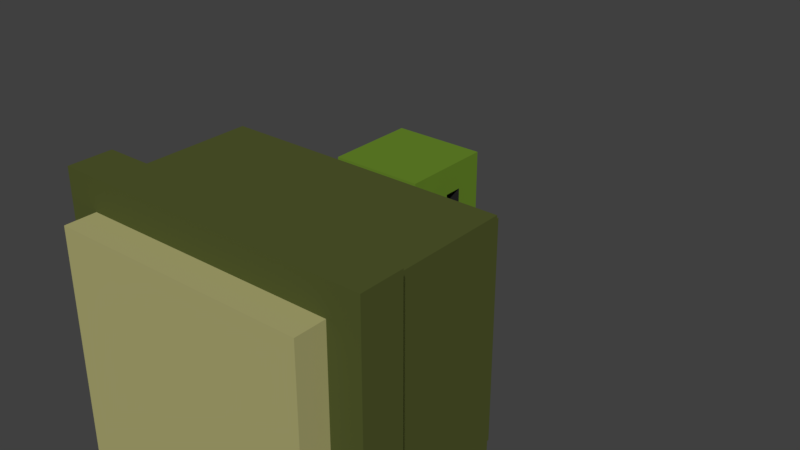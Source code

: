# Source: turtle2.blend  (saved by Blender 2.78.0; exported with 4.5.12 LTS)
import bpy
from mathutils import Matrix  # noqa: F401  (used for matrix-valued properties, if any)

bpy.ops.wm.read_factory_settings(use_empty=True)
scene = bpy.context.scene
scene.name = 'Scene'

# ---- collections
col_collection_1 = bpy.data.collections.new('Collection 1'); scene.collection.children.link(col_collection_1)

# ---- materials (node trees are filled in below, after node groups)
mat_shell = bpy.data.materials.new('shell')
mat_shell.alpha_threshold = 0.0
mat_shell.use_transparent_shadow = False
mat_shell.diffuse_color = (0.08299, 0.0985, 0.0256, 1.0)
mat_shell.roughness = 0.5
mat_shell.line_color = (0.0, 0.0, 0.0, 1.0)
mat_undershell = bpy.data.materials.new('undershell')
mat_undershell.alpha_threshold = 0.0
mat_undershell.use_transparent_shadow = False
mat_undershell.diffuse_color = (0.42, 0.401, 0.1716, 1.0)
mat_undershell.roughness = 0.5
mat_limbs = bpy.data.materials.new('limbs')
mat_limbs.alpha_threshold = 0.0
mat_limbs.use_transparent_shadow = False
mat_limbs.diffuse_color = (0.1359, 0.2462, 0.02354, 1.0)
mat_limbs.roughness = 0.5
mat_eyes = bpy.data.materials.new('Eyes')
mat_eyes.alpha_threshold = 0.0
mat_eyes.use_transparent_shadow = False
mat_eyes.diffuse_color = (0.01885, 0.01885, 0.01885, 1.0)
mat_eyes.roughness = 0.5

# ---- material node trees

# ---- world
world_world = bpy.data.worlds.new('World'); scene.world = world_world
world_world.color = (0.05088, 0.05088, 0.05088)
world_world.use_sun_shadow = False
world_world.sun_shadow_jitter_overblur = 0.0
world_world.cycles.sampling_method = 'MANUAL'

# ---- meshes
me_cube_031 = bpy.data.meshes.new('Cube.031')
me_cube_031.from_pydata([(0.72, 0.72, -0.6), (0.72, -0.72, -0.6), (-0.72, -0.72, -0.6), (-0.72, 0.72, -0.6), (0.72, 0.72, -0.4), (0.72, -0.72, -0.4), (-0.72, -0.72, -0.4), (-0.72, 0.72, -0.4), (0.648, 0.648, -0.4), (0.648, -0.648, -0.4), (-0.648, -0.648, -0.4), (-0.648, 0.648, -0.4), (0.648, 0.648, 0.2), (0.648, -0.648, 0.2), (-0.648, -0.648, 0.2), (-0.648, 0.648, 0.2), (0.5184, 0.5184, 0.2), (0.5184, -0.5184, 0.2), (-0.5184, -0.5184, 0.2), (-0.5184, 0.5184, 0.2), (0.5184, 0.5184, 0.4), (0.5184, -0.5184, 0.4), (-0.5184, -0.5184, 0.4), (-0.5184, 0.5184, 0.4), (0.576, 0.576, -0.6), (0.576, -0.576, -0.6), (-0.576, 0.576, -0.6), (-0.576, -0.576, -0.6), (-0.576, -0.576, -0.74), (-0.576, 0.576, -0.74), (0.0768, 0.576, -0.6), (-0.0768, 0.576, -0.6), (0.576, -0.576, -0.74), (0.576, 0.576, -0.74), (-0.0768, 0.576, -0.74), (0.0768, 0.576, -0.74)], [], [(0, 1, 25, 24), (7, 6, 10, 11), (0, 4, 5, 1), (1, 5, 6, 2), (2, 6, 7, 3), (4, 0, 3, 7), (11, 10, 14, 15), (4, 7, 11, 8), (6, 5, 9, 10), (5, 4, 8, 9), (14, 13, 17, 18), (8, 11, 15, 12), (10, 9, 13, 14), (9, 8, 12, 13), (17, 16, 20, 21), (13, 12, 16, 17), (15, 14, 18, 19), (12, 15, 19, 16), (20, 23, 22, 21), (19, 18, 22, 23), (16, 19, 23, 20), (18, 17, 21, 22), (26, 31, 34, 29), (2, 3, 26, 27), (1, 2, 27, 25), (3, 0, 24, 30, 31, 26), (30, 24, 33, 35), (34, 35, 33, 32, 28, 29), (24, 25, 32, 33), (25, 27, 28, 32), (27, 26, 29, 28), (31, 30, 35, 34)])
me_cube_031.polygons.foreach_set('material_index', [0, 0, 0, 0, 0, 0, 0, 0, 0, 0, 0, 0, 0, 0, 0, 0, 0, 0, 0, 0, 0, 0, 1, 0, 0, 0, 1, 1, 1, 1, 1, 1])
me_cube_031.materials.append(mat_shell)
me_cube_031.materials.append(mat_undershell)
me_cube_031.materials.append(mat_limbs)
me_cube_031.use_remesh_preserve_volume = False
me_cube_031.use_remesh_preserve_attributes = False
me_cube_031.use_mirror_vertex_groups = False
me_cube_031.update()
me_cube_045 = bpy.data.meshes.new('Cube.045')
me_cube_045.from_pydata([(1.0, 1.0, -1.0), (1.0, -1.0, -1.0), (-1.0, -1.0, -1.0), (-1.0, 1.0, -1.0), (1.0, 1.0, 1.0), (1.0, -1.0, 1.0), (-1.0, -1.0, 1.0), (-1.0, 1.0, 1.0), (1.0, -5.96e-08, -1.0), (-1.0, 2.98e-07, -1.0), (1.0, -5.364e-07, 1.0), (-1.0, 1.788e-07, 1.0), (0.6667, 1.0, -1.0), (-0.6667, 1.0, -1.0), (0.6667, -1.0, -1.0), (-0.6667, -1.0, -1.0), (0.6667, 1.0, 1.0), (-0.6667, 1.0, 1.0), (0.6667, -1.0, 1.0), (-0.6667, -1.0, 1.0), (-0.6667, -5.96e-08, 1.0), (0.6667, -2.98e-07, 1.0), (0.6667, 5.96e-08, -1.0), (-0.6667, 1.788e-07, -1.0), (0.6667, 1.0, -2.4), (-0.6667, 1.0, -2.4), (0.6667, 5.96e-08, -2.4), (-0.6667, 1.788e-07, -2.4), (-0.6667, 1.0, -1.56), (-0.6667, 1.788e-07, -1.56), (0.6667, 5.96e-08, -1.56), (0.6667, 1.0, -1.56), (0.6667, 2.5, -2.4), (-0.6667, 2.5, -2.4), (-0.6667, 2.5, -1.56), (0.6667, 2.5, -1.56), (1.0, -0.4, -1.0), (1.0, -0.4, 1.0), (-1.0, -0.4, -1.0), (-1.0, -0.4, 1.0), (0.6667, -0.4, 1.0), (-0.6667, -0.4, 1.0), (0.6667, -0.4, -1.0), (-0.6667, -0.4, -1.0), (1.0, 1.0, 1.49e-08), (1.0, 1.0, 0.4), (1.0, -1.0, 1.49e-08), (1.0, -1.0, 0.4), (-1.0, -1.0, 1.49e-08), (-1.0, -1.0, 0.4), (-1.0, 1.0, 1.49e-08), (-1.0, 1.0, 0.4), (-1.0, 2.186e-07, 0.4), (-1.0, 2.583e-07, 1.49e-08), (1.0, -3.775e-07, 0.4), (1.0, -2.186e-07, 1.49e-08), (0.6667, 1.0, 1.49e-08), (0.6667, 1.0, 0.4), (-0.6667, 1.0, 1.49e-08), (-0.6667, 1.0, 0.4), (0.6667, -1.0, 0.4), (0.6667, -1.0, 1.49e-08), (-0.6667, -1.0, 0.4), (-0.6667, -1.0, 1.49e-08), (-1.0, -0.4, 0.4), (-1.0, -0.4, 1.49e-08), (1.0, -0.4, 0.4), (1.0, -0.4, 1.49e-08), (-0.7, 2.086e-07, 0.4), (-0.7, 2.384e-07, 1.49e-08), (0.7, -3.874e-07, 0.4), (0.7, -2.384e-07, 1.49e-08), (-0.7, -0.4, 0.4), (-0.7, -0.4, 1.49e-08), (0.7, -0.4, 0.4), (0.7, -0.4, 1.49e-08)], [], [(43, 15, 2, 38), (41, 39, 6, 19), (66, 37, 5, 47), (62, 19, 6, 49), (52, 11, 7, 51), (58, 13, 3, 50), (64, 39, 11, 52), (45, 4, 10, 54), (17, 7, 11, 20), (13, 23, 9, 3), (0, 8, 22, 12), (29, 28, 25, 27), (4, 16, 21, 10), (16, 17, 20, 21), (44, 0, 12, 56), (56, 12, 13, 58), (47, 5, 18, 60), (60, 18, 19, 62), (37, 40, 18, 5), (40, 41, 19, 18), (36, 1, 14, 42), (42, 14, 15, 43), (24, 26, 27, 25), (30, 29, 27, 26), (25, 28, 34, 33), (31, 30, 26, 24), (12, 22, 30, 31), (13, 12, 31, 28), (22, 23, 29, 30), (23, 13, 28, 29), (34, 35, 32, 33), (28, 31, 35, 34), (24, 25, 33, 32), (31, 24, 32, 35), (22, 42, 43, 23), (8, 36, 42, 22), (21, 20, 41, 40), (10, 21, 40, 37), (49, 6, 39, 64), (54, 10, 37, 66), (20, 11, 39, 41), (23, 43, 38, 9), (8, 55, 67, 36), (67, 55, 71, 75), (2, 48, 65, 38), (48, 49, 64, 65), (14, 61, 63, 15), (61, 60, 62, 63), (1, 46, 61, 14), (46, 47, 60, 61), (16, 57, 59, 17), (57, 56, 58, 59), (4, 45, 57, 16), (45, 44, 56, 57), (0, 44, 55, 8), (44, 45, 54, 55), (38, 65, 53, 9), (64, 52, 68, 72), (17, 59, 51, 7), (59, 58, 50, 51), (9, 53, 50, 3), (53, 52, 51, 50), (15, 63, 48, 2), (63, 62, 49, 48), (36, 67, 46, 1), (67, 66, 47, 46), (71, 70, 74, 75), (73, 72, 68, 69), (55, 54, 70, 71), (52, 53, 69, 68), (53, 65, 73, 69), (54, 66, 74, 70), (66, 67, 75, 74), (65, 64, 72, 73)])
me_cube_045.polygons.foreach_set('material_index', [0, 0, 0, 0, 0, 0, 0, 0, 0, 0, 0, 0, 0, 0, 0, 0, 0, 0, 0, 0, 0, 0, 0, 0, 0, 0, 0, 0, 0, 0, 0, 0, 0, 0, 0, 0, 0, 0, 0, 0, 0, 0, 0, 1, 0, 0, 0, 0, 0, 0, 0, 0, 0, 0, 0, 0, 0, 1, 0, 0, 0, 0, 0, 0, 0, 0, 1, 1, 1, 1, 1, 1, 1, 1])
_ca = me_cube_045.color_attributes.new('Col', 'BYTE_COLOR', 'CORNER')
_ca.data.foreach_set('color', [1.0, 1.0, 1.0, 1.0, 1.0, 1.0, 1.0, 1.0, 1.0, 1.0, 1.0, 1.0, 1.0, 1.0, 1.0, 1.0, 1.0, 1.0, 1.0, 1.0, 1.0, 1.0, 1.0, 1.0, 1.0, 1.0, 1.0, 1.0, 1.0, 1.0, 1.0, 1.0, 0.9911, 0.9911, 0.9911, 0.9961, 1.0, 1.0, 1.0, 1.0, 1.0, 1.0, 1.0, 1.0, 0.9911, 0.9911, 0.9911, 0.9961, 0.9911, 0.9911, 0.9911, 0.9961, 1.0, 1.0, 1.0, 1.0, 1.0, 1.0, 1.0, 1.0, 0.9911, 0.9911, 0.9911, 0.9961, 0.9911, 0.9911, 0.9911, 0.9961, 1.0, 1.0, 1.0, 1.0, 1.0, 1.0, 1.0, 1.0, 0.9911, 0.9911, 0.9911, 0.9961, 0.9911, 0.9911, 0.9911, 0.9961, 1.0, 1.0, 1.0, 1.0, 1.0, 1.0, 1.0, 1.0, 0.9911, 0.9911, 0.9911, 0.9961, 0.9911, 0.9911, 0.9911, 0.9961, 1.0, 1.0, 1.0, 1.0, 1.0, 1.0, 1.0, 1.0, 0.9911, 0.9911, 0.9911, 0.9961, 0.9911, 0.9911, 0.9911, 0.9961, 1.0, 1.0, 1.0, 1.0, 1.0, 1.0, 1.0, 1.0, 0.9911, 0.9911, 0.9911, 0.9961, 1.0, 1.0, 1.0, 1.0, 1.0, 1.0, 1.0, 1.0, 1.0, 1.0, 1.0, 1.0, 1.0, 1.0, 1.0, 1.0, 1.0, 1.0, 1.0, 1.0, 1.0, 1.0, 1.0, 1.0, 1.0, 1.0, 1.0, 1.0, 1.0, 1.0, 1.0, 1.0, 1.0, 1.0, 1.0, 1.0, 1.0, 1.0, 1.0, 1.0, 1.0, 1.0, 1.0, 1.0, 1.0, 1.0, 1.0, 1.0, 1.0, 1.0, 1.0, 1.0, 1.0, 1.0, 1.0, 1.0, 1.0, 1.0, 1.0, 1.0, 1.0, 1.0, 1.0, 1.0, 1.0, 1.0, 1.0, 1.0, 1.0, 1.0, 1.0, 1.0, 1.0, 1.0, 1.0, 1.0, 1.0, 1.0, 1.0, 1.0, 1.0, 1.0, 1.0, 1.0, 1.0, 1.0, 1.0, 1.0, 1.0, 1.0, 1.0, 1.0, 1.0, 1.0, 1.0, 1.0, 0.9911, 0.9911, 0.9911, 0.9961, 1.0, 1.0, 1.0, 1.0, 1.0, 1.0, 1.0, 1.0, 0.9911, 0.9911, 0.9911, 0.9961, 0.9911, 0.9911, 0.9911, 0.9961, 1.0, 1.0, 1.0, 1.0, 1.0, 1.0, 1.0, 1.0, 0.9911, 0.9911, 0.9911, 0.9961, 0.9911, 0.9911, 0.9911, 0.9961, 1.0, 1.0, 1.0, 1.0, 1.0, 1.0, 1.0, 1.0, 0.9911, 0.9911, 0.9911, 0.9961, 0.9911, 0.9911, 0.9911, 0.9961, 1.0, 1.0, 1.0, 1.0, 1.0, 1.0, 1.0, 1.0, 0.9911, 0.9911, 0.9911, 0.9961, 1.0, 1.0, 1.0, 1.0, 1.0, 1.0, 1.0, 1.0, 1.0, 1.0, 1.0, 1.0, 1.0, 1.0, 1.0, 1.0, 1.0, 1.0, 1.0, 1.0, 1.0, 1.0, 1.0, 1.0, 1.0, 1.0, 1.0, 1.0, 1.0, 1.0, 1.0, 1.0, 1.0, 1.0, 1.0, 1.0, 1.0, 1.0, 1.0, 1.0, 1.0, 1.0, 1.0, 1.0, 1.0, 1.0, 1.0, 1.0, 1.0, 1.0, 1.0, 1.0, 1.0, 1.0, 1.0, 1.0, 1.0, 1.0, 1.0, 1.0, 1.0, 1.0, 1.0, 1.0, 1.0, 1.0, 1.0, 1.0, 1.0, 1.0, 1.0, 1.0, 1.0, 1.0, 1.0, 1.0, 1.0, 1.0, 1.0, 1.0, 1.0, 1.0, 1.0, 1.0, 1.0, 1.0, 1.0, 1.0, 1.0, 1.0, 1.0, 1.0, 1.0, 1.0, 1.0, 1.0, 1.0, 1.0, 1.0, 1.0, 1.0, 1.0, 1.0, 1.0, 1.0, 1.0, 1.0, 1.0, 1.0, 1.0, 1.0, 1.0, 1.0, 1.0, 1.0, 1.0, 1.0, 1.0, 1.0, 1.0, 1.0, 1.0, 1.0, 1.0, 1.0, 1.0, 1.0, 1.0, 1.0, 1.0, 1.0, 1.0, 1.0, 1.0, 1.0, 1.0, 1.0, 1.0, 1.0, 1.0, 1.0, 1.0, 1.0, 1.0, 1.0, 1.0, 1.0, 1.0, 1.0, 1.0, 1.0, 1.0, 1.0, 1.0, 1.0, 1.0, 1.0, 1.0, 1.0, 1.0, 1.0, 1.0, 1.0, 1.0, 1.0, 1.0, 1.0, 1.0, 1.0, 1.0, 1.0, 1.0, 1.0, 1.0, 1.0, 1.0, 1.0, 1.0, 1.0, 1.0, 1.0, 1.0, 1.0, 1.0, 1.0, 1.0, 1.0, 1.0, 1.0, 1.0, 1.0, 1.0, 1.0, 1.0, 1.0, 1.0, 1.0, 1.0, 1.0, 1.0, 1.0, 1.0, 1.0, 1.0, 1.0, 1.0, 1.0, 1.0, 1.0, 1.0, 1.0, 1.0, 1.0, 1.0, 1.0, 1.0, 1.0, 1.0, 1.0, 1.0, 1.0, 1.0, 1.0, 1.0, 1.0, 1.0, 1.0, 1.0, 1.0, 1.0, 1.0, 1.0, 1.0, 1.0, 1.0, 1.0, 1.0, 1.0, 1.0, 1.0, 1.0, 1.0, 1.0, 1.0, 1.0, 1.0, 1.0, 1.0, 1.0, 1.0, 1.0, 1.0, 1.0, 1.0, 1.0, 1.0, 1.0, 1.0, 1.0, 1.0, 1.0, 1.0, 1.0, 1.0, 1.0, 1.0, 1.0, 1.0, 1.0, 1.0, 1.0, 1.0, 1.0, 1.0, 1.0, 1.0, 1.0, 1.0, 1.0, 1.0, 1.0, 1.0, 1.0, 1.0, 1.0, 1.0, 1.0, 1.0, 1.0, 1.0, 1.0, 1.0, 1.0, 1.0, 1.0, 1.0, 1.0, 1.0, 1.0, 1.0, 1.0, 1.0, 1.0, 1.0, 1.0, 1.0, 1.0, 1.0, 1.0, 1.0, 1.0, 1.0, 1.0, 1.0, 1.0, 1.0, 1.0, 1.0, 1.0, 1.0, 0.9911, 0.9911, 0.9911, 0.9961, 1.0, 1.0, 1.0, 1.0, 1.0, 1.0, 1.0, 1.0, 0.9911, 0.9911, 0.9911, 0.9961, 0.9911, 0.9911, 0.9911, 0.9961, 1.0, 1.0, 1.0, 1.0, 1.0, 1.0, 1.0, 1.0, 0.9911, 0.9911, 0.9911, 0.9961, 1.0, 1.0, 1.0, 1.0, 1.0, 1.0, 1.0, 1.0, 1.0, 1.0, 1.0, 1.0, 1.0, 1.0, 1.0, 1.0, 1.0, 1.0, 1.0, 1.0, 1.0, 1.0, 1.0, 1.0, 1.0, 1.0, 1.0, 1.0, 1.0, 1.0, 1.0, 1.0, 1.0, 1.0, 1.0, 1.0, 0.9911, 0.9911, 0.9911, 0.9961, 0.9911, 0.9911, 0.9911, 0.9961, 1.0, 1.0, 1.0, 1.0, 0.9911, 0.9911, 0.9911, 0.9961, 0.9911, 0.9911, 0.9911, 0.9961, 0.9911, 0.9911, 0.9911, 0.9961, 0.9911, 0.9911, 0.9911, 0.9961, 1.0, 1.0, 1.0, 1.0, 0.9911, 0.9911, 0.9911, 0.9961, 0.9911, 0.9911, 0.9911, 0.9961, 1.0, 1.0, 1.0, 1.0, 0.9911, 0.9911, 0.9911, 0.9961, 0.9911, 0.9911, 0.9911, 0.9961, 0.9911, 0.9911, 0.9911, 0.9961, 0.9911, 0.9911, 0.9911, 0.9961, 1.0, 1.0, 1.0, 1.0, 0.9911, 0.9911, 0.9911, 0.9961, 0.9911, 0.9911, 0.9911, 0.9961, 1.0, 1.0, 1.0, 1.0, 0.9911, 0.9911, 0.9911, 0.9961, 0.9911, 0.9911, 0.9911, 0.9961, 0.9911, 0.9911, 0.9911, 0.9961, 0.9911, 0.9911, 0.9911, 0.9961, 1.0, 1.0, 1.0, 1.0, 0.9911, 0.9911, 0.9911, 0.9961, 0.9911, 0.9911, 0.9911, 0.9961, 1.0, 1.0, 1.0, 1.0, 0.9911, 0.9911, 0.9911, 0.9961, 0.9911, 0.9911, 0.9911, 0.9961, 0.9911, 0.9911, 0.9911, 0.9961, 0.9911, 0.9911, 0.9911, 0.9961, 1.0, 1.0, 1.0, 1.0, 0.9911, 0.9911, 0.9911, 0.9961, 0.9911, 0.9911, 0.9911, 0.9961, 1.0, 1.0, 1.0, 1.0, 0.9911, 0.9911, 0.9911, 0.9961, 0.9911, 0.9911, 0.9911, 0.9961, 0.9911, 0.9911, 0.9911, 0.9961, 0.9911, 0.9911, 0.9911, 0.9961, 1.0, 1.0, 1.0, 1.0, 0.9911, 0.9911, 0.9911, 0.9961, 0.9911, 0.9911, 0.9911, 0.9961, 1.0, 1.0, 1.0, 1.0, 0.9911, 0.9911, 0.9911, 0.9961, 0.9911, 0.9911, 0.9911, 0.9961, 0.9911, 0.9911, 0.9911, 0.9961, 0.9911, 0.9911, 0.9911, 0.9961, 1.0, 1.0, 1.0, 1.0, 0.9911, 0.9911, 0.9911, 0.9961, 0.9911, 0.9911, 0.9911, 0.9961, 1.0, 1.0, 1.0, 1.0, 0.9911, 0.9911, 0.9911, 0.9961, 0.9911, 0.9911, 0.9911, 0.9961, 0.9911, 0.9911, 0.9911, 0.9961, 0.9911, 0.9911, 0.9911, 0.9961, 1.0, 1.0, 1.0, 1.0, 0.9911, 0.9911, 0.9911, 0.9961, 0.9911, 0.9911, 0.9911, 0.9961, 1.0, 1.0, 1.0, 1.0, 0.9911, 0.9911, 0.9911, 0.9961, 0.9911, 0.9911, 0.9911, 0.9961, 0.9911, 0.9911, 0.9911, 0.9961, 0.9911, 0.9911, 0.9911, 0.9961, 1.0, 1.0, 1.0, 1.0, 0.9911, 0.9911, 0.9911, 0.9961, 0.9911, 0.9911, 0.9911, 0.9961, 1.0, 1.0, 1.0, 1.0, 0.9911, 0.9911, 0.9911, 0.9961, 0.9911, 0.9911, 0.9911, 0.9961, 0.9911, 0.9911, 0.9911, 0.9961, 0.9911, 0.9911, 0.9911, 0.9961, 1.0, 1.0, 1.0, 1.0, 0.9911, 0.9911, 0.9911, 0.9961, 0.9911, 0.9911, 0.9911, 0.9961, 1.0, 1.0, 1.0, 1.0, 0.9911, 0.9911, 0.9911, 0.9961, 0.9911, 0.9911, 0.9911, 0.9961, 0.9911, 0.9911, 0.9911, 0.9961, 0.9911, 0.9911, 0.9911, 0.9961, 1.0, 1.0, 1.0, 1.0, 0.9911, 0.9911, 0.9911, 0.9961, 0.9911, 0.9911, 0.9911, 0.9961, 1.0, 1.0, 1.0, 1.0, 0.9911, 0.9911, 0.9911, 0.9961, 0.9911, 0.9911, 0.9911, 0.9961, 0.9911, 0.9911, 0.9911, 0.9961, 0.9911, 0.9911, 0.9911, 0.9961, 1.0, 1.0, 1.0, 1.0, 0.9911, 0.9911, 0.9911, 0.9961, 0.9911, 0.9911, 0.9911, 0.9961, 1.0, 1.0, 1.0, 1.0, 0.9911, 0.9911, 0.9911, 0.9961, 0.9911, 0.9911, 0.9911, 0.9961, 0.9911, 0.9911, 0.9911, 0.9961, 0.9911, 0.9911, 0.9911, 0.9961, 0.9911, 0.9911, 0.9911, 0.9961, 0.9911, 0.9911, 0.9911, 0.9961, 0.9911, 0.9911, 0.9911, 0.9961, 0.9911, 0.9911, 0.9911, 0.9961, 0.9911, 0.9911, 0.9911, 0.9961, 0.9911, 0.9911, 0.9911, 0.9961, 0.9911, 0.9911, 0.9911, 0.9961, 0.9911, 0.9911, 0.9911, 0.9961, 0.9911, 0.9911, 0.9911, 0.9961, 0.9911, 0.9911, 0.9911, 0.9961, 0.9911, 0.9911, 0.9911, 0.9961, 0.9911, 0.9911, 0.9911, 0.9961, 0.9911, 0.9911, 0.9911, 0.9961, 0.9911, 0.9911, 0.9911, 0.9961, 0.9911, 0.9911, 0.9911, 0.9961, 0.9911, 0.9911, 0.9911, 0.9961, 0.9911, 0.9911, 0.9911, 0.9961, 0.9911, 0.9911, 0.9911, 0.9961, 0.9911, 0.9911, 0.9911, 0.9961, 0.9911, 0.9911, 0.9911, 0.9961, 0.9911, 0.9911, 0.9911, 0.9961, 0.9911, 0.9911, 0.9911, 0.9961, 0.9911, 0.9911, 0.9911, 0.9961, 0.9911, 0.9911, 0.9911, 0.9961, 0.9911, 0.9911, 0.9911, 0.9961, 0.9911, 0.9911, 0.9911, 0.9961, 0.9911, 0.9911, 0.9911, 0.9961, 0.9911, 0.9911, 0.9911, 0.9961, 0.9911, 0.9911, 0.9911, 0.9961, 0.9911, 0.9911, 0.9911, 0.9961, 0.9911, 0.9911, 0.9911, 0.9961, 0.9911, 0.9911, 0.9911, 0.9961])
me_cube_045.materials.append(mat_limbs)
me_cube_045.materials.append(mat_eyes)
me_cube_045.use_remesh_preserve_volume = False
me_cube_045.use_remesh_preserve_attributes = False
me_cube_045.use_mirror_vertex_groups = False
me_cube_045.update()
me_cube_044 = bpy.data.meshes.new('Cube.044')
me_cube_044.from_pydata([(-0.042, 0.0, -0.042), (-0.042, 0.0, 0.042), (-0.042, 0.21, -0.042), (-0.042, 0.21, 0.042), (0.042, 0.0, -0.042), (0.042, 0.0, 0.042), (0.042, 0.21, -0.042), (0.042, 0.21, 0.042)], [], [(0, 1, 3, 2), (2, 3, 7, 6), (6, 7, 5, 4), (4, 5, 1, 0), (2, 6, 4, 0), (7, 3, 1, 5)])
me_cube_044.materials.append(mat_limbs)
me_cube_044.use_remesh_preserve_volume = False
me_cube_044.use_remesh_preserve_attributes = False
me_cube_044.use_mirror_vertex_groups = False
me_cube_044.update()
me_cube_043 = bpy.data.meshes.new('Cube.043')
me_cube_043.from_pydata([(0.128, 0.128, -0.4), (0.128, -0.128, -0.4), (-0.128, -0.128, -0.4), (-0.128, 0.128, -0.4), (0.128, 0.128, 4.47e-08), (0.128, -0.128, 4.47e-08), (-0.128, -0.128, 4.47e-08), (-0.128, 0.128, 4.47e-08), (0.128, 0.128, -0.4), (0.128, -0.128, -0.4), (-0.128, -0.128, -0.4), (-0.128, 0.128, -0.4), (0.128, 0.128, 4.47e-08), (0.128, -0.128, 4.47e-08), (-0.128, -0.128, 4.47e-08), (-0.128, 0.128, 4.47e-08), (0.128, 0.128, -0.32), (0.128, -0.128, -0.32), (-0.128, -0.128, -0.32), (-0.128, 0.128, -0.32)], [], [(0, 1, 2, 3), (4, 7, 6, 5), (16, 4, 5, 17), (17, 5, 6, 18), (18, 6, 7, 19), (16, 0, 3, 19), (8, 9, 10, 11), (12, 15, 14, 13), (8, 12, 13, 9), (9, 13, 14, 10), (10, 14, 15, 11), (12, 8, 11, 15), (4, 16, 19, 7), (2, 18, 19, 3), (1, 17, 18, 2), (0, 16, 17, 1)])
me_cube_043.materials.append(mat_limbs)
me_cube_043.use_remesh_preserve_volume = False
me_cube_043.use_remesh_preserve_attributes = False
me_cube_043.use_mirror_vertex_groups = False
me_cube_043.update()
me_cube_042 = bpy.data.meshes.new('Cube.042')
me_cube_042.from_pydata([(0.128, 0.128, -0.4), (0.128, -0.128, -0.4), (-0.128, -0.128, -0.4), (-0.128, 0.128, -0.4), (0.128, 0.128, 4.47e-08), (0.128, -0.128, 4.47e-08), (-0.128, -0.128, 4.47e-08), (-0.128, 0.128, 4.47e-08), (0.128, 0.128, -0.4), (0.128, -0.128, -0.4), (-0.128, -0.128, -0.4), (-0.128, 0.128, -0.4), (0.128, 0.128, 4.47e-08), (0.128, -0.128, 4.47e-08), (-0.128, -0.128, 4.47e-08), (-0.128, 0.128, 4.47e-08)], [], [(0, 1, 2, 3), (4, 7, 6, 5), (0, 4, 5, 1), (1, 5, 6, 2), (2, 6, 7, 3), (4, 0, 3, 7), (8, 9, 10, 11), (12, 15, 14, 13), (8, 12, 13, 9), (9, 13, 14, 10), (10, 14, 15, 11), (12, 8, 11, 15)])
me_cube_042.materials.append(mat_limbs)
me_cube_042.use_remesh_preserve_volume = False
me_cube_042.use_remesh_preserve_attributes = False
me_cube_042.use_mirror_vertex_groups = False
me_cube_042.update()
me_cube_034 = bpy.data.meshes.new('Cube.034')
me_cube_034.from_pydata([(0.128, 0.128, -0.4), (0.128, -0.128, -0.4), (-0.128, -0.128, -0.4), (-0.128, 0.128, -0.4), (0.128, 0.128, 4.47e-08), (0.128, -0.128, 4.47e-08), (-0.128, -0.128, 4.47e-08), (-0.128, 0.128, 4.47e-08), (0.128, 0.128, -0.4), (0.128, -0.128, -0.4), (-0.128, -0.128, -0.4), (-0.128, 0.128, -0.4), (0.128, 0.128, 4.47e-08), (0.128, -0.128, 4.47e-08), (-0.128, -0.128, 4.47e-08), (-0.128, 0.128, 4.47e-08)], [], [(0, 1, 2, 3), (4, 7, 6, 5), (0, 4, 5, 1), (1, 5, 6, 2), (2, 6, 7, 3), (4, 0, 3, 7), (8, 9, 10, 11), (12, 15, 14, 13), (8, 12, 13, 9), (9, 13, 14, 10), (10, 14, 15, 11), (12, 8, 11, 15)])
me_cube_034.materials.append(mat_limbs)
me_cube_034.use_remesh_preserve_volume = False
me_cube_034.use_remesh_preserve_attributes = False
me_cube_034.use_mirror_vertex_groups = False
me_cube_034.update()
me_cube_041 = bpy.data.meshes.new('Cube.041')
me_cube_041.from_pydata([(0.128, 0.128, -0.4), (0.128, -0.128, -0.4), (-0.128, -0.128, -0.4), (-0.128, 0.128, -0.4), (0.128, 0.128, 4.47e-08), (0.128, -0.128, 4.47e-08), (-0.128, -0.128, 4.47e-08), (-0.128, 0.128, 4.47e-08), (0.128, 0.128, -0.4), (0.128, -0.128, -0.4), (-0.128, -0.128, -0.4), (-0.128, 0.128, -0.4), (0.128, 0.128, 4.47e-08), (0.128, -0.128, 4.47e-08), (-0.128, -0.128, 4.47e-08), (-0.128, 0.128, 4.47e-08)], [], [(0, 1, 2, 3), (4, 7, 6, 5), (0, 4, 5, 1), (1, 5, 6, 2), (2, 6, 7, 3), (4, 0, 3, 7), (8, 9, 10, 11), (12, 15, 14, 13), (8, 12, 13, 9), (9, 13, 14, 10), (10, 14, 15, 11), (12, 8, 11, 15)])
me_cube_041.materials.append(mat_limbs)
me_cube_041.use_remesh_preserve_volume = False
me_cube_041.use_remesh_preserve_attributes = False
me_cube_041.use_mirror_vertex_groups = False
me_cube_041.update()
arm_armature = bpy.data.armatures.new('Armature')  # bones are not reproduced

# ---- objects
ob_armature = bpy.data.objects.new('Armature', arm_armature)
ob_cube_017 = bpy.data.objects.new('Cube.017', me_cube_031)
ob_cube_024 = bpy.data.objects.new('Cube.024', me_cube_045)
ob_cube_025 = bpy.data.objects.new('Cube.025', me_cube_044)
ob_cube_023 = bpy.data.objects.new('Cube.023', me_cube_043)
ob_cube_022 = bpy.data.objects.new('Cube.022', me_cube_042)
ob_cube_020 = bpy.data.objects.new('Cube.020', me_cube_034)
ob_cube_021 = bpy.data.objects.new('Cube.021', me_cube_041)

# ---- transforms, parenting, visibility, modifiers, constraints
ob_armature.location = (0.0, 0.0605, 0.2)
ob_armature.lineart.crease_threshold = 0.0
ob_cube_017.parent = ob_armature
ob_cube_017.matrix_parent_inverse = Matrix(((1.0, 0.0, 0.0, 0.0), (0.0, 0.0, 1.0, -0.8), (0.0, -1.0, 0.0, 0.0605), (0.0, 0.0, 0.0, 1.0)))
ob_cube_017.location = (0.0, 0.0605, 0.5)
ob_cube_017.scale = (0.5, 0.5, 0.5)
ob_cube_017.lock_rotations_4d = False
ob_cube_017.empty_display_type = 'ARROWS'
ob_cube_017.lineart.crease_threshold = 0.0
ob_cube_024.parent = ob_armature
ob_cube_024.matrix_parent_inverse = Matrix(((-1.0, 0.0, 0.0, 0.0), (0.0, -1.0, 0.0, -0.4395), (0.0, 0.0, 1.0, -0.2), (0.0, 0.0, 0.0, 1.0)))
ob_cube_024.location = (0.0, -0.3883, 0.4)
ob_cube_024.scale = (0.1, 0.1, 0.1)
ob_cube_024.lock_rotations_4d = False
ob_cube_024.empty_display_type = 'ARROWS'
ob_cube_024.lineart.crease_threshold = 0.0
ob_cube_025.parent = ob_armature
ob_cube_025.matrix_parent_inverse = Matrix(((1.0, 0.0, 0.0, 0.0), (0.0, 1.0, 0.0, -0.5105), (0.0, 0.0, 1.0, -0.2), (0.0, 0.0, 0.0, 1.0)))
ob_cube_025.location = (0.0, 0.2698, 0.2)
ob_cube_025.scale = (0.6, 1.0, 0.6)
ob_cube_025.lineart.crease_threshold = 0.0
ob_cube_023.parent = ob_armature
ob_cube_023.matrix_parent_inverse = Matrix(((1.0, 0.0, -0.0, -0.25), (0.0, 0.0, -1.0, -0.03), (0.0, 1.0, -0.0, -0.3105), (0.0, 0.0, 0.0, 1.0)))
ob_cube_023.location = (0.25, 0.3105, 0.2)
ob_cube_023.scale = (0.5, 0.5, 0.5)
ob_cube_023.lock_rotations_4d = False
ob_cube_023.empty_display_type = 'ARROWS'
ob_cube_023.lineart.crease_threshold = 0.0
ob_cube_022.parent = ob_armature
ob_cube_022.matrix_parent_inverse = Matrix(((1.0, 0.0, 0.0, 0.25), (0.0, 0.0, -1.0, -0.03), (0.0, 1.0, -0.0, -0.3105), (0.0, 0.0, 0.0, 1.0)))
ob_cube_022.location = (-0.25, 0.3105, 0.2)
ob_cube_022.scale = (0.5, 0.5, 0.5)
ob_cube_022.lock_rotations_4d = False
ob_cube_022.empty_display_type = 'ARROWS'
ob_cube_022.lineart.crease_threshold = 0.0
ob_cube_020.parent = ob_armature
ob_cube_020.matrix_parent_inverse = Matrix(((1.0, 0.0, -0.0, -0.25), (0.0, 0.0, -1.0, -0.03), (0.0, 1.0, 0.0, 0.1895), (0.0, 0.0, 0.0, 1.0)))
ob_cube_020.location = (0.25, -0.1895, 0.2)
ob_cube_020.scale = (0.5, 0.5, 0.5)
ob_cube_020.lock_rotations_4d = False
ob_cube_020.empty_display_type = 'ARROWS'
ob_cube_020.lineart.crease_threshold = 0.0
ob_cube_021.parent = ob_armature
ob_cube_021.matrix_parent_inverse = Matrix(((1.0, 0.0, 0.0, 0.25), (0.0, 0.0, -1.0, -0.03), (0.0, 1.0, 0.0, 0.1895), (0.0, 0.0, 0.0, 1.0)))
ob_cube_021.location = (-0.25, -0.1895, 0.2)
ob_cube_021.scale = (0.5, 0.5, 0.5)
ob_cube_021.lock_rotations_4d = False
ob_cube_021.empty_display_type = 'ARROWS'
ob_cube_021.lineart.crease_threshold = 0.0

# ---- collection membership
col_collection_1.objects.link(ob_armature)
col_collection_1.objects.link(ob_cube_017)
col_collection_1.objects.link(ob_cube_024)
col_collection_1.objects.link(ob_cube_025)
col_collection_1.objects.link(ob_cube_023)
col_collection_1.objects.link(ob_cube_022)
col_collection_1.objects.link(ob_cube_020)
col_collection_1.objects.link(ob_cube_021)

# ---- scene / render settings (as saved in the file)
scene.frame_start = 1; scene.frame_end = 50; scene.frame_set(40)
scene.render.engine = 'BLENDER_EEVEE_NEXT'
scene.render.resolution_percentage = 50
scene.render.dither_intensity = 0.0
scene.cycles.use_denoising = False
scene.cycles.samples = 128
scene.cycles.sampling_pattern = 'TABULATED_SOBOL'
scene.cycles.light_sampling_threshold = 0.0
scene.cycles.use_adaptive_sampling = False
scene.cycles.use_light_tree = False
scene.cycles.blur_glossy = 0.0
scene.cycles.sample_clamp_indirect = 0.0
scene.view_settings.view_transform = 'Standard'
bpy.context.view_layer.update()

# ---- added for rendering (the .blend has no active camera and no usable light): camera, sun
cam_auto = bpy.data.cameras.new('AutoCamera')
cam_auto.lens = 50.0
cam_auto.sensor_width = 36.0
cam_auto.clip_end = 1000.0
ob_auto_camera = bpy.data.objects.new('AutoCamera', cam_auto)
scene.collection.objects.link(ob_auto_camera)
ob_auto_camera.location = (1.30608, -1.58358, 1.39487)
ob_auto_camera.rotation_euler = (1.09748, -7.21219e-08, 0.694738)
scene.camera = ob_auto_camera
light_auto_sun = bpy.data.lights.new('AutoSun', 'SUN')
light_auto_sun.energy = 3.0
light_auto_sun.angle = 0.0523599
ob_auto_sun = bpy.data.objects.new('AutoSun', light_auto_sun)
scene.collection.objects.link(ob_auto_sun)
ob_auto_sun.rotation_euler = (0.872665, 0.174533, 0.523599)
bpy.context.view_layer.update()
